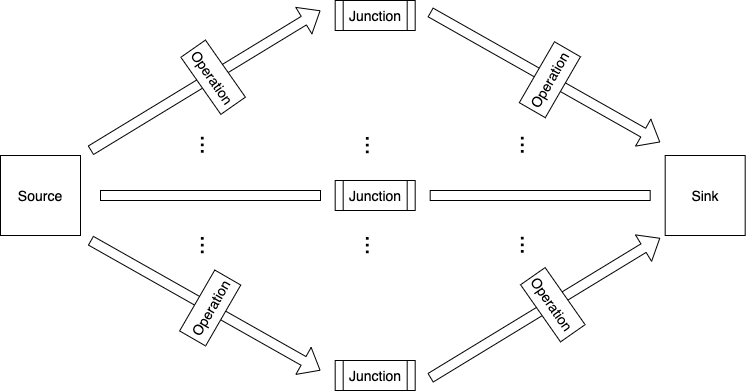

The diagram above was exported from draw.io. Its source (the exported page's mxGraphModel, read from the mxfile embedded in the PNG):
<mxGraphModel dx="1666" dy="952" grid="1" gridSize="10" guides="1" tooltips="1" connect="1" arrows="1" fold="1" page="1" pageScale="1" pageWidth="1100" pageHeight="850" math="0" shadow="0">
  <root>
    <mxCell id="0" />
    <mxCell id="1" parent="0" />
    <mxCell id="usQT2KUVEbzh5er5mjrY-1" value="&lt;font style=&quot;font-size: 14px&quot;&gt;Source&lt;/font&gt;" style="whiteSpace=wrap;html=1;aspect=fixed;" vertex="1" parent="1">
      <mxGeometry x="40" y="385" width="80" height="80" as="geometry" />
    </mxCell>
    <mxCell id="usQT2KUVEbzh5er5mjrY-4" value="" style="rounded=0;whiteSpace=wrap;html=1;rotation=0;" vertex="1" parent="1">
      <mxGeometry x="140" y="420" width="220" height="10" as="geometry" />
    </mxCell>
    <mxCell id="usQT2KUVEbzh5er5mjrY-6" value="&lt;font style=&quot;font-size: 24px&quot;&gt;...&lt;/font&gt;" style="text;html=1;strokeColor=none;fillColor=none;align=center;verticalAlign=middle;whiteSpace=wrap;rounded=0;rotation=90;" vertex="1" parent="1">
      <mxGeometry x="230" y="365" width="40" height="20" as="geometry" />
    </mxCell>
    <mxCell id="usQT2KUVEbzh5er5mjrY-8" value="&lt;font style=&quot;font-size: 24px&quot;&gt;...&lt;/font&gt;" style="text;html=1;strokeColor=none;fillColor=none;align=center;verticalAlign=middle;whiteSpace=wrap;rounded=0;rotation=90;" vertex="1" parent="1">
      <mxGeometry x="229.69" y="465" width="40" height="20" as="geometry" />
    </mxCell>
    <mxCell id="usQT2KUVEbzh5er5mjrY-9" value="&lt;font style=&quot;font-size: 14px&quot;&gt;Junction&lt;/font&gt;" style="shape=process;whiteSpace=wrap;html=1;backgroundOutline=1;" vertex="1" parent="1">
      <mxGeometry x="374.69" y="230" width="80" height="30" as="geometry" />
    </mxCell>
    <mxCell id="usQT2KUVEbzh5er5mjrY-10" value="&lt;span style=&quot;white-space: normal&quot;&gt;&lt;font style=&quot;font-size: 14px&quot;&gt;Junction&lt;/font&gt;&lt;/span&gt;" style="shape=process;whiteSpace=wrap;html=1;backgroundOutline=1;" vertex="1" parent="1">
      <mxGeometry x="374.69" y="410" width="80" height="30" as="geometry" />
    </mxCell>
    <mxCell id="usQT2KUVEbzh5er5mjrY-11" value="&lt;span style=&quot;white-space: normal&quot;&gt;&lt;font style=&quot;font-size: 14px&quot;&gt;Junction&lt;/font&gt;&lt;/span&gt;" style="shape=process;whiteSpace=wrap;html=1;backgroundOutline=1;" vertex="1" parent="1">
      <mxGeometry x="374.69" y="590" width="80" height="30" as="geometry" />
    </mxCell>
    <mxCell id="usQT2KUVEbzh5er5mjrY-12" value="&lt;font style=&quot;font-size: 24px&quot;&gt;...&lt;/font&gt;" style="text;html=1;strokeColor=none;fillColor=none;align=center;verticalAlign=middle;whiteSpace=wrap;rounded=0;rotation=90;" vertex="1" parent="1">
      <mxGeometry x="394.69" y="365" width="40" height="20" as="geometry" />
    </mxCell>
    <mxCell id="usQT2KUVEbzh5er5mjrY-13" value="&lt;font style=&quot;font-size: 24px&quot;&gt;...&lt;/font&gt;" style="text;html=1;strokeColor=none;fillColor=none;align=center;verticalAlign=middle;whiteSpace=wrap;rounded=0;rotation=90;" vertex="1" parent="1">
      <mxGeometry x="394.69" y="465" width="40" height="20" as="geometry" />
    </mxCell>
    <mxCell id="usQT2KUVEbzh5er5mjrY-16" value="" style="rounded=0;whiteSpace=wrap;html=1;rotation=0;" vertex="1" parent="1">
      <mxGeometry x="469.69" y="420" width="220" height="10" as="geometry" />
    </mxCell>
    <mxCell id="usQT2KUVEbzh5er5mjrY-17" value="&lt;font style=&quot;font-size: 14px&quot;&gt;Sink&lt;/font&gt;" style="whiteSpace=wrap;html=1;aspect=fixed;" vertex="1" parent="1">
      <mxGeometry x="704.69" y="385" width="80" height="80" as="geometry" />
    </mxCell>
    <mxCell id="usQT2KUVEbzh5er5mjrY-22" value="&lt;font style=&quot;font-size: 24px&quot;&gt;...&lt;/font&gt;" style="text;html=1;strokeColor=none;fillColor=none;align=center;verticalAlign=middle;whiteSpace=wrap;rounded=0;rotation=90;" vertex="1" parent="1">
      <mxGeometry x="550" y="365" width="40" height="20" as="geometry" />
    </mxCell>
    <mxCell id="usQT2KUVEbzh5er5mjrY-23" value="&lt;font style=&quot;font-size: 24px&quot;&gt;...&lt;/font&gt;" style="text;html=1;strokeColor=none;fillColor=none;align=center;verticalAlign=middle;whiteSpace=wrap;rounded=0;rotation=90;" vertex="1" parent="1">
      <mxGeometry x="550" y="465" width="40" height="20" as="geometry" />
    </mxCell>
    <mxCell id="usQT2KUVEbzh5er5mjrY-24" value="" style="shape=flexArrow;endArrow=classic;html=1;" edge="1" parent="1">
      <mxGeometry width="50" height="50" relative="1" as="geometry">
        <mxPoint x="130" y="380" as="sourcePoint" />
        <mxPoint x="360" y="240" as="targetPoint" />
      </mxGeometry>
    </mxCell>
    <mxCell id="usQT2KUVEbzh5er5mjrY-18" value="&lt;font style=&quot;font-size: 14px&quot;&gt;Operation&lt;/font&gt;" style="rounded=0;whiteSpace=wrap;html=1;rotation=55;" vertex="1" parent="1">
      <mxGeometry x="217.8" y="291.72" width="69.69" height="30" as="geometry" />
    </mxCell>
    <mxCell id="usQT2KUVEbzh5er5mjrY-25" value="" style="shape=flexArrow;endArrow=classic;html=1;" edge="1" parent="1">
      <mxGeometry width="50" height="50" relative="1" as="geometry">
        <mxPoint x="130" y="470" as="sourcePoint" />
        <mxPoint x="360" y="600" as="targetPoint" />
      </mxGeometry>
    </mxCell>
    <mxCell id="usQT2KUVEbzh5er5mjrY-19" value="&lt;font style=&quot;font-size: 14px&quot;&gt;Operation&lt;/font&gt;" style="rounded=0;whiteSpace=wrap;html=1;rotation=-60;" vertex="1" parent="1">
      <mxGeometry x="214.54" y="522.5" width="70.31" height="30" as="geometry" />
    </mxCell>
    <mxCell id="usQT2KUVEbzh5er5mjrY-26" value="" style="shape=flexArrow;endArrow=classic;html=1;" edge="1" parent="1">
      <mxGeometry width="50" height="50" relative="1" as="geometry">
        <mxPoint x="469.69" y="241.72" as="sourcePoint" />
        <mxPoint x="699.69" y="371.72" as="targetPoint" />
      </mxGeometry>
    </mxCell>
    <mxCell id="usQT2KUVEbzh5er5mjrY-27" value="&lt;font style=&quot;font-size: 14px&quot;&gt;Operation&lt;/font&gt;" style="rounded=0;whiteSpace=wrap;html=1;rotation=-60;" vertex="1" parent="1">
      <mxGeometry x="554.23" y="294.22" width="70.31" height="30" as="geometry" />
    </mxCell>
    <mxCell id="usQT2KUVEbzh5er5mjrY-28" value="" style="shape=flexArrow;endArrow=classic;html=1;" edge="1" parent="1">
      <mxGeometry width="50" height="50" relative="1" as="geometry">
        <mxPoint x="469.69" y="607.5" as="sourcePoint" />
        <mxPoint x="699.69" y="467.5" as="targetPoint" />
      </mxGeometry>
    </mxCell>
    <mxCell id="usQT2KUVEbzh5er5mjrY-29" value="&lt;font style=&quot;font-size: 14px&quot;&gt;Operation&lt;/font&gt;" style="rounded=0;whiteSpace=wrap;html=1;rotation=55;" vertex="1" parent="1">
      <mxGeometry x="557.49" y="519.22" width="69.69" height="30" as="geometry" />
    </mxCell>
  </root>
</mxGraphModel>